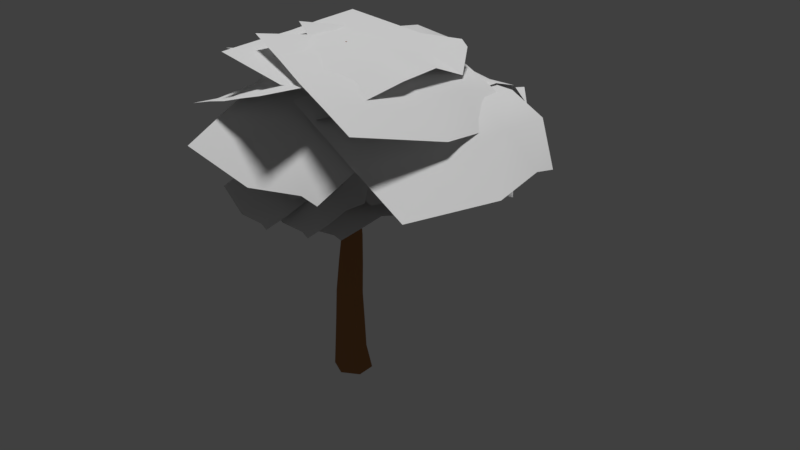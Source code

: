 # Source: tree4.blend  (saved by Blender 2.78.0; exported with 4.5.12 LTS)
import bpy
from mathutils import Matrix  # noqa: F401  (used for matrix-valued properties, if any)

bpy.ops.wm.read_factory_settings(use_empty=True)
scene = bpy.context.scene
scene.name = 'Scene'

# ---- collections
col_collection_1 = bpy.data.collections.new('Collection 1'); scene.collection.children.link(col_collection_1)

# ---- materials (node trees are filled in below, after node groups)
mat_material_001 = bpy.data.materials.new('Material.001')
mat_material_001.alpha_threshold = 0.0
mat_material_001.use_transparent_shadow = False
mat_material_001.roughness = 0.5
mat_material_001.specular_intensity = 0.0
mat_material_002 = bpy.data.materials.new('Material.002')
mat_material_002.alpha_threshold = 0.0
mat_material_002.use_transparent_shadow = False
mat_material_002.diffuse_color = (0.3505, 0.1599, 0.06333, 1.0)
mat_material_002.roughness = 0.5

# ---- material node trees

# ---- world
world_world = bpy.data.worlds.new('World'); scene.world = world_world
world_world.color = (0.05088, 0.05088, 0.05088)
world_world.use_sun_shadow = False
world_world.sun_shadow_jitter_overblur = 0.0
world_world.cycles.sampling_method = 'MANUAL'

# ---- lights
light_sun = bpy.data.lights.new('Sun', 'SUN')
light_sun.transmission_factor = 0.0
light_sun.angle = 0.1993
light_sun.energy = 2.0
light_sun.shadow_buffer_clip_start = 0.5
light_sun.shadow_soft_size = 0.1
light_sun.shadow_cascade_max_distance = 1000.0

# ---- meshes
me_plane_016 = bpy.data.meshes.new('Plane.016')
me_plane_016.from_pydata([(-1.0, -1.0, 0.0), (0.7615, -1.0, -0.1853), (-1.0, 1.0, 0.0), (0.8329, 0.7364, 0.0), (-1.0, 0.0, -0.01297), (1.0, 0.0, 0.0), (0.0, -1.156, -0.08019), (0.0, 1.0, -0.08359), (0.0, 0.0, 0.1496), (1.0, 0.4405, -0.1922), (-1.0, 0.4405, 0.0), (0.0, 0.4405, 0.08566), (-1.0, -0.5, -0.003289), (1.0, -0.5, 0.0), (0.0, -0.5, 0.08631), (0.5644, -0.9894, -0.1304), (0.5644, 1.0, -0.03641), (0.5644, 0.0, 0.06517), (0.5644, 0.4405, -0.0529), (0.5644, -0.5, 0.0376)], [], [(18, 9, 3, 16), (19, 13, 5, 17), (12, 14, 8, 4), (10, 11, 7, 2), (4, 8, 11, 10), (17, 5, 9, 18), (0, 6, 14, 12), (15, 1, 13, 19), (6, 15, 19, 14), (8, 17, 18, 11), (14, 19, 17, 8), (11, 18, 16, 7)])
me_plane_016.polygons.foreach_set('use_smooth', [True] * 12)
_uv = me_plane_016.uv_layers.new(name='UVMap')
_uv.uv.foreach_set('vector', [0.75, 0.75, 0.9999, 0.75, 0.9999, 0.9999, 0.75, 0.9999, 0.75, 0.25, 0.9999, 0.25, 0.9999, 0.5, 0.75, 0.5, 0.0001, 0.25, 0.5, 0.25, 0.5, 0.5, 0.0001, 0.5, 9.999e-05, 0.75, 0.5, 0.75, 0.5, 0.9999, 9.998e-05, 0.9999, 0.0001, 0.5, 0.5, 0.5, 0.5, 0.75, 9.999e-05, 0.75, 0.75, 0.5, 0.9999, 0.5, 0.9999, 0.75, 0.75, 0.75, 0.0001, 9.998e-05, 0.5, 9.998e-05, 0.5, 0.25, 0.0001, 0.25, 0.75, 9.998e-05, 0.9999, 9.998e-05, 0.9999, 0.25, 0.75, 0.25, 0.5, 9.998e-05, 0.75, 9.998e-05, 0.75, 0.25, 0.5, 0.25, 0.5, 0.5, 0.75, 0.5, 0.75, 0.75, 0.5, 0.75, 0.5, 0.25, 0.75, 0.25, 0.75, 0.5, 0.5, 0.5, 0.5, 0.75, 0.75, 0.75, 0.75, 0.9999, 0.5, 0.9999])
me_plane_016.materials.append(mat_material_001)
me_plane_016.use_remesh_preserve_volume = False
me_plane_016.use_remesh_preserve_attributes = False
me_plane_016.use_mirror_vertex_groups = False
me_plane_016.update()
me_plane_015 = bpy.data.meshes.new('Plane.015')
me_plane_015.from_pydata([(-1.0, -1.0, 0.0), (0.7615, -1.0, -0.1853), (-1.0, 1.0, 0.0), (0.8329, 0.7364, 0.0), (-1.0, 0.0, -0.01297), (1.0, 0.0, 0.0), (0.0, -1.156, -0.08019), (0.0, 1.0, -0.08359), (0.0, 0.0, 0.1496), (1.0, 0.4405, -0.1922), (-1.0, 0.4405, 0.0), (0.0, 0.4405, 0.08566), (-1.0, -0.5, -0.003289), (1.0, -0.5, 0.0), (0.0, -0.5, 0.08631), (0.5644, -0.9894, -0.1304), (0.5644, 1.0, -0.03641), (0.5644, 0.0, 0.06517), (0.5644, 0.4405, -0.0529), (0.5644, -0.5, 0.0376)], [], [(18, 9, 3, 16), (19, 13, 5, 17), (12, 14, 8, 4), (10, 11, 7, 2), (4, 8, 11, 10), (17, 5, 9, 18), (0, 6, 14, 12), (15, 1, 13, 19), (6, 15, 19, 14), (8, 17, 18, 11), (14, 19, 17, 8), (11, 18, 16, 7)])
me_plane_015.polygons.foreach_set('use_smooth', [True] * 12)
_uv = me_plane_015.uv_layers.new(name='UVMap')
_uv.uv.foreach_set('vector', [0.75, 0.75, 0.9999, 0.75, 0.9999, 0.9999, 0.75, 0.9999, 0.75, 0.25, 0.9999, 0.25, 0.9999, 0.5, 0.75, 0.5, 0.0001, 0.25, 0.5, 0.25, 0.5, 0.5, 0.0001, 0.5, 9.999e-05, 0.75, 0.5, 0.75, 0.5, 0.9999, 9.998e-05, 0.9999, 0.0001, 0.5, 0.5, 0.5, 0.5, 0.75, 9.999e-05, 0.75, 0.75, 0.5, 0.9999, 0.5, 0.9999, 0.75, 0.75, 0.75, 0.0001, 9.998e-05, 0.5, 9.998e-05, 0.5, 0.25, 0.0001, 0.25, 0.75, 9.998e-05, 0.9999, 9.998e-05, 0.9999, 0.25, 0.75, 0.25, 0.5, 9.998e-05, 0.75, 9.998e-05, 0.75, 0.25, 0.5, 0.25, 0.5, 0.5, 0.75, 0.5, 0.75, 0.75, 0.5, 0.75, 0.5, 0.25, 0.75, 0.25, 0.75, 0.5, 0.5, 0.5, 0.5, 0.75, 0.75, 0.75, 0.75, 0.9999, 0.5, 0.9999])
me_plane_015.materials.append(mat_material_001)
me_plane_015.use_remesh_preserve_volume = False
me_plane_015.use_remesh_preserve_attributes = False
me_plane_015.use_mirror_vertex_groups = False
me_plane_015.update()
me_plane_014 = bpy.data.meshes.new('Plane.014')
me_plane_014.from_pydata([(-1.0, -1.0, 0.0), (0.7615, -1.0, -0.1853), (-1.0, 1.0, 0.0), (0.8329, 0.7364, 0.0), (-1.0, 0.0, -0.01297), (1.0, 0.0, 0.0), (0.0, -1.156, -0.08019), (0.0, 1.0, -0.08359), (0.0, 0.0, 0.1496), (1.0, 0.4405, -0.1922), (-1.0, 0.4405, 0.0), (0.0, 0.4405, 0.08566), (-1.0, -0.5, -0.003289), (1.0, -0.5, 0.0), (0.0, -0.5, 0.08631), (0.5644, -0.9894, -0.1304), (0.5644, 1.0, -0.03641), (0.5644, 0.0, 0.06517), (0.5644, 0.4405, -0.0529), (0.5644, -0.5, 0.0376)], [], [(18, 9, 3, 16), (19, 13, 5, 17), (12, 14, 8, 4), (10, 11, 7, 2), (4, 8, 11, 10), (17, 5, 9, 18), (0, 6, 14, 12), (15, 1, 13, 19), (6, 15, 19, 14), (8, 17, 18, 11), (14, 19, 17, 8), (11, 18, 16, 7)])
me_plane_014.polygons.foreach_set('use_smooth', [True] * 12)
_uv = me_plane_014.uv_layers.new(name='UVMap')
_uv.uv.foreach_set('vector', [0.75, 0.75, 0.9999, 0.75, 0.9999, 0.9999, 0.75, 0.9999, 0.75, 0.25, 0.9999, 0.25, 0.9999, 0.5, 0.75, 0.5, 0.0001, 0.25, 0.5, 0.25, 0.5, 0.5, 0.0001, 0.5, 9.999e-05, 0.75, 0.5, 0.75, 0.5, 0.9999, 9.998e-05, 0.9999, 0.0001, 0.5, 0.5, 0.5, 0.5, 0.75, 9.999e-05, 0.75, 0.75, 0.5, 0.9999, 0.5, 0.9999, 0.75, 0.75, 0.75, 0.0001, 9.998e-05, 0.5, 9.998e-05, 0.5, 0.25, 0.0001, 0.25, 0.75, 9.998e-05, 0.9999, 9.998e-05, 0.9999, 0.25, 0.75, 0.25, 0.5, 9.998e-05, 0.75, 9.998e-05, 0.75, 0.25, 0.5, 0.25, 0.5, 0.5, 0.75, 0.5, 0.75, 0.75, 0.5, 0.75, 0.5, 0.25, 0.75, 0.25, 0.75, 0.5, 0.5, 0.5, 0.5, 0.75, 0.75, 0.75, 0.75, 0.9999, 0.5, 0.9999])
me_plane_014.materials.append(mat_material_001)
me_plane_014.use_remesh_preserve_volume = False
me_plane_014.use_remesh_preserve_attributes = False
me_plane_014.use_mirror_vertex_groups = False
me_plane_014.update()
me_plane_013 = bpy.data.meshes.new('Plane.013')
me_plane_013.from_pydata([(-1.0, -1.0, 0.0), (0.7615, -1.0, -0.1853), (-1.0, 1.0, 0.0), (0.8329, 0.7364, 0.0), (-1.0, 0.0, -0.01297), (1.0, 0.0, 0.0), (0.0, -1.156, -0.08019), (0.0, 1.0, -0.08359), (0.0, 0.0, 0.1496), (1.0, 0.4405, -0.1922), (-1.0, 0.4405, 0.0), (0.0, 0.4405, 0.08566), (-1.0, -0.5, -0.003289), (1.0, -0.5, 0.0), (0.0, -0.5, 0.08631), (0.5644, -0.9894, -0.1304), (0.5644, 1.0, -0.03641), (0.5644, 0.0, 0.06517), (0.5644, 0.4405, -0.0529), (0.5644, -0.5, 0.0376)], [], [(18, 9, 3, 16), (19, 13, 5, 17), (12, 14, 8, 4), (10, 11, 7, 2), (4, 8, 11, 10), (17, 5, 9, 18), (0, 6, 14, 12), (15, 1, 13, 19), (6, 15, 19, 14), (8, 17, 18, 11), (14, 19, 17, 8), (11, 18, 16, 7)])
me_plane_013.polygons.foreach_set('use_smooth', [True] * 12)
_uv = me_plane_013.uv_layers.new(name='UVMap')
_uv.uv.foreach_set('vector', [0.75, 0.75, 0.9999, 0.75, 0.9999, 0.9999, 0.75, 0.9999, 0.75, 0.25, 0.9999, 0.25, 0.9999, 0.5, 0.75, 0.5, 0.0001, 0.25, 0.5, 0.25, 0.5, 0.5, 0.0001, 0.5, 9.999e-05, 0.75, 0.5, 0.75, 0.5, 0.9999, 9.998e-05, 0.9999, 0.0001, 0.5, 0.5, 0.5, 0.5, 0.75, 9.999e-05, 0.75, 0.75, 0.5, 0.9999, 0.5, 0.9999, 0.75, 0.75, 0.75, 0.0001, 9.998e-05, 0.5, 9.998e-05, 0.5, 0.25, 0.0001, 0.25, 0.75, 9.998e-05, 0.9999, 9.998e-05, 0.9999, 0.25, 0.75, 0.25, 0.5, 9.998e-05, 0.75, 9.998e-05, 0.75, 0.25, 0.5, 0.25, 0.5, 0.5, 0.75, 0.5, 0.75, 0.75, 0.5, 0.75, 0.5, 0.25, 0.75, 0.25, 0.75, 0.5, 0.5, 0.5, 0.5, 0.75, 0.75, 0.75, 0.75, 0.9999, 0.5, 0.9999])
me_plane_013.materials.append(mat_material_001)
me_plane_013.use_remesh_preserve_volume = False
me_plane_013.use_remesh_preserve_attributes = False
me_plane_013.use_mirror_vertex_groups = False
me_plane_013.update()
me_plane_012 = bpy.data.meshes.new('Plane.012')
me_plane_012.from_pydata([(-1.0, -1.0, 0.0), (0.7615, -1.0, -0.1853), (-1.0, 1.0, 0.0), (0.8329, 0.7364, 0.0), (-1.0, 0.0, -0.01297), (1.0, 0.0, 0.0), (0.0, -1.156, -0.08019), (0.0, 1.0, -0.08359), (0.0, 0.0, 0.1496), (1.0, 0.4405, -0.1922), (-1.0, 0.4405, 0.0), (0.0, 0.4405, 0.08566), (-1.0, -0.5, -0.003289), (1.0, -0.5, 0.0), (0.0, -0.5, 0.08631), (0.5644, -0.9894, -0.1304), (0.5644, 1.0, -0.03641), (0.5644, 0.0, 0.06517), (0.5644, 0.4405, -0.0529), (0.5644, -0.5, 0.0376)], [], [(18, 9, 3, 16), (19, 13, 5, 17), (12, 14, 8, 4), (10, 11, 7, 2), (4, 8, 11, 10), (17, 5, 9, 18), (0, 6, 14, 12), (15, 1, 13, 19), (6, 15, 19, 14), (8, 17, 18, 11), (14, 19, 17, 8), (11, 18, 16, 7)])
me_plane_012.polygons.foreach_set('use_smooth', [True] * 12)
_uv = me_plane_012.uv_layers.new(name='UVMap')
_uv.uv.foreach_set('vector', [0.75, 0.75, 0.9999, 0.75, 0.9999, 0.9999, 0.75, 0.9999, 0.75, 0.25, 0.9999, 0.25, 0.9999, 0.5, 0.75, 0.5, 0.0001, 0.25, 0.5, 0.25, 0.5, 0.5, 0.0001, 0.5, 9.999e-05, 0.75, 0.5, 0.75, 0.5, 0.9999, 9.998e-05, 0.9999, 0.0001, 0.5, 0.5, 0.5, 0.5, 0.75, 9.999e-05, 0.75, 0.75, 0.5, 0.9999, 0.5, 0.9999, 0.75, 0.75, 0.75, 0.0001, 9.998e-05, 0.5, 9.998e-05, 0.5, 0.25, 0.0001, 0.25, 0.75, 9.998e-05, 0.9999, 9.998e-05, 0.9999, 0.25, 0.75, 0.25, 0.5, 9.998e-05, 0.75, 9.998e-05, 0.75, 0.25, 0.5, 0.25, 0.5, 0.5, 0.75, 0.5, 0.75, 0.75, 0.5, 0.75, 0.5, 0.25, 0.75, 0.25, 0.75, 0.5, 0.5, 0.5, 0.5, 0.75, 0.75, 0.75, 0.75, 0.9999, 0.5, 0.9999])
me_plane_012.materials.append(mat_material_001)
me_plane_012.use_remesh_preserve_volume = False
me_plane_012.use_remesh_preserve_attributes = False
me_plane_012.use_mirror_vertex_groups = False
me_plane_012.update()
me_plane_011 = bpy.data.meshes.new('Plane.011')
me_plane_011.from_pydata([(-1.0, -1.0, 0.0), (0.7615, -1.0, -0.1853), (-1.0, 1.0, 0.0), (0.8329, 0.7364, 0.0), (-1.0, 0.0, -0.01297), (1.0, 0.0, 0.0), (0.0, -1.156, -0.08019), (0.0, 1.0, -0.08359), (0.0, 0.0, 0.1496), (1.0, 0.4405, -0.1922), (-1.0, 0.4405, 0.0), (0.0, 0.4405, 0.08566), (-1.0, -0.5, -0.003289), (1.0, -0.5, 0.0), (0.0, -0.5, 0.08631), (0.5644, -0.9894, -0.1304), (0.5644, 1.0, -0.03641), (0.5644, 0.0, 0.06517), (0.5644, 0.4405, -0.0529), (0.5644, -0.5, 0.0376)], [], [(18, 9, 3, 16), (19, 13, 5, 17), (12, 14, 8, 4), (10, 11, 7, 2), (4, 8, 11, 10), (17, 5, 9, 18), (0, 6, 14, 12), (15, 1, 13, 19), (6, 15, 19, 14), (8, 17, 18, 11), (14, 19, 17, 8), (11, 18, 16, 7)])
me_plane_011.polygons.foreach_set('use_smooth', [True] * 12)
_uv = me_plane_011.uv_layers.new(name='UVMap')
_uv.uv.foreach_set('vector', [0.75, 0.75, 0.9999, 0.75, 0.9999, 0.9999, 0.75, 0.9999, 0.75, 0.25, 0.9999, 0.25, 0.9999, 0.5, 0.75, 0.5, 0.0001, 0.25, 0.5, 0.25, 0.5, 0.5, 0.0001, 0.5, 9.999e-05, 0.75, 0.5, 0.75, 0.5, 0.9999, 9.998e-05, 0.9999, 0.0001, 0.5, 0.5, 0.5, 0.5, 0.75, 9.999e-05, 0.75, 0.75, 0.5, 0.9999, 0.5, 0.9999, 0.75, 0.75, 0.75, 0.0001, 9.998e-05, 0.5, 9.998e-05, 0.5, 0.25, 0.0001, 0.25, 0.75, 9.998e-05, 0.9999, 9.998e-05, 0.9999, 0.25, 0.75, 0.25, 0.5, 9.998e-05, 0.75, 9.998e-05, 0.75, 0.25, 0.5, 0.25, 0.5, 0.5, 0.75, 0.5, 0.75, 0.75, 0.5, 0.75, 0.5, 0.25, 0.75, 0.25, 0.75, 0.5, 0.5, 0.5, 0.5, 0.75, 0.75, 0.75, 0.75, 0.9999, 0.5, 0.9999])
me_plane_011.materials.append(mat_material_001)
me_plane_011.use_remesh_preserve_volume = False
me_plane_011.use_remesh_preserve_attributes = False
me_plane_011.use_mirror_vertex_groups = False
me_plane_011.update()
me_plane_010 = bpy.data.meshes.new('Plane.010')
me_plane_010.from_pydata([(-1.0, -1.0, 0.0), (0.7615, -1.0, -0.1853), (-1.0, 1.0, 0.0), (0.8329, 0.7364, 0.0), (-1.0, 0.0, -0.01297), (1.0, 0.0, 0.0), (0.0, -1.156, -0.08019), (0.0, 1.0, -0.08359), (0.0, 0.0, 0.1496), (1.0, 0.4405, -0.1922), (-1.0, 0.4405, 0.0), (0.0, 0.4405, 0.08566), (-1.0, -0.5, -0.003289), (1.0, -0.5, 0.0), (0.0, -0.5, 0.08631), (0.5644, -0.9894, -0.1304), (0.5644, 1.0, -0.03641), (0.5644, 0.0, 0.06517), (0.5644, 0.4405, -0.0529), (0.5644, -0.5, 0.0376)], [], [(18, 9, 3, 16), (19, 13, 5, 17), (12, 14, 8, 4), (10, 11, 7, 2), (4, 8, 11, 10), (17, 5, 9, 18), (0, 6, 14, 12), (15, 1, 13, 19), (6, 15, 19, 14), (8, 17, 18, 11), (14, 19, 17, 8), (11, 18, 16, 7)])
me_plane_010.polygons.foreach_set('use_smooth', [True] * 12)
_uv = me_plane_010.uv_layers.new(name='UVMap')
_uv.uv.foreach_set('vector', [0.75, 0.75, 0.9999, 0.75, 0.9999, 0.9999, 0.75, 0.9999, 0.75, 0.25, 0.9999, 0.25, 0.9999, 0.5, 0.75, 0.5, 0.0001, 0.25, 0.5, 0.25, 0.5, 0.5, 0.0001, 0.5, 9.999e-05, 0.75, 0.5, 0.75, 0.5, 0.9999, 9.998e-05, 0.9999, 0.0001, 0.5, 0.5, 0.5, 0.5, 0.75, 9.999e-05, 0.75, 0.75, 0.5, 0.9999, 0.5, 0.9999, 0.75, 0.75, 0.75, 0.0001, 9.998e-05, 0.5, 9.998e-05, 0.5, 0.25, 0.0001, 0.25, 0.75, 9.998e-05, 0.9999, 9.998e-05, 0.9999, 0.25, 0.75, 0.25, 0.5, 9.998e-05, 0.75, 9.998e-05, 0.75, 0.25, 0.5, 0.25, 0.5, 0.5, 0.75, 0.5, 0.75, 0.75, 0.5, 0.75, 0.5, 0.25, 0.75, 0.25, 0.75, 0.5, 0.5, 0.5, 0.5, 0.75, 0.75, 0.75, 0.75, 0.9999, 0.5, 0.9999])
me_plane_010.materials.append(mat_material_001)
me_plane_010.use_remesh_preserve_volume = False
me_plane_010.use_remesh_preserve_attributes = False
me_plane_010.use_mirror_vertex_groups = False
me_plane_010.update()
me_plane_009 = bpy.data.meshes.new('Plane.009')
me_plane_009.from_pydata([(-1.0, -1.0, 0.0), (0.7615, -1.0, -0.1853), (-1.0, 1.0, 0.0), (0.8329, 0.7364, 0.0), (-1.0, 0.0, -0.01297), (1.0, 0.0, 0.0), (0.0, -1.156, -0.08019), (0.0, 1.0, -0.08359), (0.0, 0.0, 0.1496), (1.0, 0.4405, -0.1922), (-1.0, 0.4405, 0.0), (0.0, 0.4405, 0.08566), (-1.0, -0.5, -0.003289), (1.0, -0.5, 0.0), (0.0, -0.5, 0.08631), (0.5644, -0.9894, -0.1304), (0.5644, 1.0, -0.03641), (0.5644, 0.0, 0.06517), (0.5644, 0.4405, -0.0529), (0.5644, -0.5, 0.0376)], [], [(18, 9, 3, 16), (19, 13, 5, 17), (12, 14, 8, 4), (10, 11, 7, 2), (4, 8, 11, 10), (17, 5, 9, 18), (0, 6, 14, 12), (15, 1, 13, 19), (6, 15, 19, 14), (8, 17, 18, 11), (14, 19, 17, 8), (11, 18, 16, 7)])
me_plane_009.polygons.foreach_set('use_smooth', [True] * 12)
_uv = me_plane_009.uv_layers.new(name='UVMap')
_uv.uv.foreach_set('vector', [0.75, 0.75, 0.9999, 0.75, 0.9999, 0.9999, 0.75, 0.9999, 0.75, 0.25, 0.9999, 0.25, 0.9999, 0.5, 0.75, 0.5, 0.0001, 0.25, 0.5, 0.25, 0.5, 0.5, 0.0001, 0.5, 9.999e-05, 0.75, 0.5, 0.75, 0.5, 0.9999, 9.998e-05, 0.9999, 0.0001, 0.5, 0.5, 0.5, 0.5, 0.75, 9.999e-05, 0.75, 0.75, 0.5, 0.9999, 0.5, 0.9999, 0.75, 0.75, 0.75, 0.0001, 9.998e-05, 0.5, 9.998e-05, 0.5, 0.25, 0.0001, 0.25, 0.75, 9.998e-05, 0.9999, 9.998e-05, 0.9999, 0.25, 0.75, 0.25, 0.5, 9.998e-05, 0.75, 9.998e-05, 0.75, 0.25, 0.5, 0.25, 0.5, 0.5, 0.75, 0.5, 0.75, 0.75, 0.5, 0.75, 0.5, 0.25, 0.75, 0.25, 0.75, 0.5, 0.5, 0.5, 0.5, 0.75, 0.75, 0.75, 0.75, 0.9999, 0.5, 0.9999])
me_plane_009.materials.append(mat_material_001)
me_plane_009.use_remesh_preserve_volume = False
me_plane_009.use_remesh_preserve_attributes = False
me_plane_009.use_mirror_vertex_groups = False
me_plane_009.update()
me_plane_008 = bpy.data.meshes.new('Plane.008')
me_plane_008.from_pydata([(-1.0, -1.0, 0.0), (0.7615, -1.0, -0.1853), (-1.0, 1.0, 0.0), (0.8329, 0.7364, 0.0), (-1.0, 0.0, -0.01297), (1.0, 0.0, 0.0), (0.0, -1.156, -0.08019), (0.0, 1.0, -0.08359), (0.0, 0.0, 0.1496), (1.0, 0.4405, -0.1922), (-1.0, 0.4405, 0.0), (0.0, 0.4405, 0.08566), (-1.0, -0.5, -0.003289), (1.0, -0.5, 0.0), (0.0, -0.5, 0.08631), (0.5644, -0.9894, -0.1304), (0.5644, 1.0, -0.03641), (0.5644, 0.0, 0.06517), (0.5644, 0.4405, -0.0529), (0.5644, -0.5, 0.0376)], [], [(18, 9, 3, 16), (19, 13, 5, 17), (12, 14, 8, 4), (10, 11, 7, 2), (4, 8, 11, 10), (17, 5, 9, 18), (0, 6, 14, 12), (15, 1, 13, 19), (6, 15, 19, 14), (8, 17, 18, 11), (14, 19, 17, 8), (11, 18, 16, 7)])
me_plane_008.polygons.foreach_set('use_smooth', [True] * 12)
_uv = me_plane_008.uv_layers.new(name='UVMap')
_uv.uv.foreach_set('vector', [0.75, 0.75, 0.9999, 0.75, 0.9999, 0.9999, 0.75, 0.9999, 0.75, 0.25, 0.9999, 0.25, 0.9999, 0.5, 0.75, 0.5, 0.0001, 0.25, 0.5, 0.25, 0.5, 0.5, 0.0001, 0.5, 9.999e-05, 0.75, 0.5, 0.75, 0.5, 0.9999, 9.998e-05, 0.9999, 0.0001, 0.5, 0.5, 0.5, 0.5, 0.75, 9.999e-05, 0.75, 0.75, 0.5, 0.9999, 0.5, 0.9999, 0.75, 0.75, 0.75, 0.0001, 9.998e-05, 0.5, 9.998e-05, 0.5, 0.25, 0.0001, 0.25, 0.75, 9.998e-05, 0.9999, 9.998e-05, 0.9999, 0.25, 0.75, 0.25, 0.5, 9.998e-05, 0.75, 9.998e-05, 0.75, 0.25, 0.5, 0.25, 0.5, 0.5, 0.75, 0.5, 0.75, 0.75, 0.5, 0.75, 0.5, 0.25, 0.75, 0.25, 0.75, 0.5, 0.5, 0.5, 0.5, 0.75, 0.75, 0.75, 0.75, 0.9999, 0.5, 0.9999])
me_plane_008.materials.append(mat_material_001)
me_plane_008.use_remesh_preserve_volume = False
me_plane_008.use_remesh_preserve_attributes = False
me_plane_008.use_mirror_vertex_groups = False
me_plane_008.update()
me_plane_007 = bpy.data.meshes.new('Plane.007')
me_plane_007.from_pydata([(-1.0, -1.0, 0.0), (0.7615, -1.0, -0.1853), (-1.0, 1.0, 0.0), (0.8329, 0.7364, 0.0), (-1.0, 0.0, -0.01297), (1.0, 0.0, 0.0), (0.0, -1.156, -0.08019), (0.0, 1.0, -0.08359), (0.0, 0.0, 0.1496), (1.0, 0.4405, -0.1922), (-1.0, 0.4405, 0.0), (0.0, 0.4405, 0.08566), (-1.0, -0.5, -0.003289), (1.0, -0.5, 0.0), (0.0, -0.5, 0.08631), (0.5644, -0.9894, -0.1304), (0.5644, 1.0, -0.03641), (0.5644, 0.0, 0.06517), (0.5644, 0.4405, -0.0529), (0.5644, -0.5, 0.0376)], [], [(18, 9, 3, 16), (19, 13, 5, 17), (12, 14, 8, 4), (10, 11, 7, 2), (4, 8, 11, 10), (17, 5, 9, 18), (0, 6, 14, 12), (15, 1, 13, 19), (6, 15, 19, 14), (8, 17, 18, 11), (14, 19, 17, 8), (11, 18, 16, 7)])
me_plane_007.polygons.foreach_set('use_smooth', [True] * 12)
_uv = me_plane_007.uv_layers.new(name='UVMap')
_uv.uv.foreach_set('vector', [0.75, 0.75, 0.9999, 0.75, 0.9999, 0.9999, 0.75, 0.9999, 0.75, 0.25, 0.9999, 0.25, 0.9999, 0.5, 0.75, 0.5, 0.0001, 0.25, 0.5, 0.25, 0.5, 0.5, 0.0001, 0.5, 9.999e-05, 0.75, 0.5, 0.75, 0.5, 0.9999, 9.998e-05, 0.9999, 0.0001, 0.5, 0.5, 0.5, 0.5, 0.75, 9.999e-05, 0.75, 0.75, 0.5, 0.9999, 0.5, 0.9999, 0.75, 0.75, 0.75, 0.0001, 9.998e-05, 0.5, 9.998e-05, 0.5, 0.25, 0.0001, 0.25, 0.75, 9.998e-05, 0.9999, 9.998e-05, 0.9999, 0.25, 0.75, 0.25, 0.5, 9.998e-05, 0.75, 9.998e-05, 0.75, 0.25, 0.5, 0.25, 0.5, 0.5, 0.75, 0.5, 0.75, 0.75, 0.5, 0.75, 0.5, 0.25, 0.75, 0.25, 0.75, 0.5, 0.5, 0.5, 0.5, 0.75, 0.75, 0.75, 0.75, 0.9999, 0.5, 0.9999])
me_plane_007.materials.append(mat_material_001)
me_plane_007.use_remesh_preserve_volume = False
me_plane_007.use_remesh_preserve_attributes = False
me_plane_007.use_mirror_vertex_groups = False
me_plane_007.update()
me_plane_006 = bpy.data.meshes.new('Plane.006')
me_plane_006.from_pydata([(-1.0, -1.0, 0.0), (0.7615, -1.0, -0.1853), (-1.0, 1.0, 0.0), (0.8329, 0.7364, 0.0), (-1.0, 0.0, -0.01297), (1.0, 0.0, 0.0), (0.0, -1.156, -0.08019), (0.0, 1.0, -0.08359), (0.0, 0.0, 0.1496), (1.0, 0.4405, -0.1922), (-1.0, 0.4405, 0.0), (0.0, 0.4405, 0.08566), (-1.0, -0.5, -0.003289), (1.0, -0.5, 0.0), (0.0, -0.5, 0.08631), (0.5644, -0.9894, -0.1304), (0.5644, 1.0, -0.03641), (0.5644, 0.0, 0.06517), (0.5644, 0.4405, -0.0529), (0.5644, -0.5, 0.0376)], [], [(18, 9, 3, 16), (19, 13, 5, 17), (12, 14, 8, 4), (10, 11, 7, 2), (4, 8, 11, 10), (17, 5, 9, 18), (0, 6, 14, 12), (15, 1, 13, 19), (6, 15, 19, 14), (8, 17, 18, 11), (14, 19, 17, 8), (11, 18, 16, 7)])
me_plane_006.polygons.foreach_set('use_smooth', [True] * 12)
_uv = me_plane_006.uv_layers.new(name='UVMap')
_uv.uv.foreach_set('vector', [0.75, 0.75, 0.9999, 0.75, 0.9999, 0.9999, 0.75, 0.9999, 0.75, 0.25, 0.9999, 0.25, 0.9999, 0.5, 0.75, 0.5, 0.0001, 0.25, 0.5, 0.25, 0.5, 0.5, 0.0001, 0.5, 9.999e-05, 0.75, 0.5, 0.75, 0.5, 0.9999, 9.998e-05, 0.9999, 0.0001, 0.5, 0.5, 0.5, 0.5, 0.75, 9.999e-05, 0.75, 0.75, 0.5, 0.9999, 0.5, 0.9999, 0.75, 0.75, 0.75, 0.0001, 9.998e-05, 0.5, 9.998e-05, 0.5, 0.25, 0.0001, 0.25, 0.75, 9.998e-05, 0.9999, 9.998e-05, 0.9999, 0.25, 0.75, 0.25, 0.5, 9.998e-05, 0.75, 9.998e-05, 0.75, 0.25, 0.5, 0.25, 0.5, 0.5, 0.75, 0.5, 0.75, 0.75, 0.5, 0.75, 0.5, 0.25, 0.75, 0.25, 0.75, 0.5, 0.5, 0.5, 0.5, 0.75, 0.75, 0.75, 0.75, 0.9999, 0.5, 0.9999])
me_plane_006.materials.append(mat_material_001)
me_plane_006.use_remesh_preserve_volume = False
me_plane_006.use_remesh_preserve_attributes = False
me_plane_006.use_mirror_vertex_groups = False
me_plane_006.update()
me_plane_005 = bpy.data.meshes.new('Plane.005')
me_plane_005.from_pydata([(-1.0, -1.0, 0.0), (0.7615, -1.0, -0.1853), (-1.0, 1.0, 0.0), (0.8329, 0.7364, 0.0), (-1.0, 0.0, -0.01297), (1.0, 0.0, 0.0), (0.0, -1.156, -0.08019), (0.0, 1.0, -0.08359), (0.0, 0.0, 0.1496), (1.0, 0.4405, -0.1922), (-1.0, 0.4405, 0.0), (0.0, 0.4405, 0.08566), (-1.0, -0.5, -0.003289), (1.0, -0.5, 0.0), (0.0, -0.5, 0.08631), (0.5644, -0.9894, -0.1304), (0.5644, 1.0, -0.03641), (0.5644, 0.0, 0.06517), (0.5644, 0.4405, -0.0529), (0.5644, -0.5, 0.0376)], [], [(18, 9, 3, 16), (19, 13, 5, 17), (12, 14, 8, 4), (10, 11, 7, 2), (4, 8, 11, 10), (17, 5, 9, 18), (0, 6, 14, 12), (15, 1, 13, 19), (6, 15, 19, 14), (8, 17, 18, 11), (14, 19, 17, 8), (11, 18, 16, 7)])
me_plane_005.polygons.foreach_set('use_smooth', [True] * 12)
_uv = me_plane_005.uv_layers.new(name='UVMap')
_uv.uv.foreach_set('vector', [0.75, 0.75, 0.9999, 0.75, 0.9999, 0.9999, 0.75, 0.9999, 0.75, 0.25, 0.9999, 0.25, 0.9999, 0.5, 0.75, 0.5, 0.0001, 0.25, 0.5, 0.25, 0.5, 0.5, 0.0001, 0.5, 9.999e-05, 0.75, 0.5, 0.75, 0.5, 0.9999, 9.998e-05, 0.9999, 0.0001, 0.5, 0.5, 0.5, 0.5, 0.75, 9.999e-05, 0.75, 0.75, 0.5, 0.9999, 0.5, 0.9999, 0.75, 0.75, 0.75, 0.0001, 9.998e-05, 0.5, 9.998e-05, 0.5, 0.25, 0.0001, 0.25, 0.75, 9.998e-05, 0.9999, 9.998e-05, 0.9999, 0.25, 0.75, 0.25, 0.5, 9.998e-05, 0.75, 9.998e-05, 0.75, 0.25, 0.5, 0.25, 0.5, 0.5, 0.75, 0.5, 0.75, 0.75, 0.5, 0.75, 0.5, 0.25, 0.75, 0.25, 0.75, 0.5, 0.5, 0.5, 0.5, 0.75, 0.75, 0.75, 0.75, 0.9999, 0.5, 0.9999])
me_plane_005.materials.append(mat_material_001)
me_plane_005.use_remesh_preserve_volume = False
me_plane_005.use_remesh_preserve_attributes = False
me_plane_005.use_mirror_vertex_groups = False
me_plane_005.update()
me_plane_004 = bpy.data.meshes.new('Plane.004')
me_plane_004.from_pydata([(-1.0, -1.0, 0.0), (0.7615, -1.0, -0.1853), (-1.0, 1.0, 0.0), (0.8329, 0.7364, 0.0), (-1.0, 0.0, -0.01297), (1.0, 0.0, 0.0), (0.0, -1.156, -0.08019), (0.0, 1.0, -0.08359), (0.0, 0.0, 0.1496), (1.0, 0.4405, -0.1922), (-1.0, 0.4405, 0.0), (0.0, 0.4405, 0.08566), (-1.0, -0.5, -0.003289), (1.0, -0.5, 0.0), (0.0, -0.5, 0.08631), (0.5644, -0.9894, -0.1304), (0.5644, 1.0, -0.03641), (0.5644, 0.0, 0.06517), (0.5644, 0.4405, -0.0529), (0.5644, -0.5, 0.0376)], [], [(18, 9, 3, 16), (19, 13, 5, 17), (12, 14, 8, 4), (10, 11, 7, 2), (4, 8, 11, 10), (17, 5, 9, 18), (0, 6, 14, 12), (15, 1, 13, 19), (6, 15, 19, 14), (8, 17, 18, 11), (14, 19, 17, 8), (11, 18, 16, 7)])
me_plane_004.polygons.foreach_set('use_smooth', [True] * 12)
_uv = me_plane_004.uv_layers.new(name='UVMap')
_uv.uv.foreach_set('vector', [0.75, 0.75, 0.9999, 0.75, 0.9999, 0.9999, 0.75, 0.9999, 0.75, 0.25, 0.9999, 0.25, 0.9999, 0.5, 0.75, 0.5, 0.0001, 0.25, 0.5, 0.25, 0.5, 0.5, 0.0001, 0.5, 9.999e-05, 0.75, 0.5, 0.75, 0.5, 0.9999, 9.998e-05, 0.9999, 0.0001, 0.5, 0.5, 0.5, 0.5, 0.75, 9.999e-05, 0.75, 0.75, 0.5, 0.9999, 0.5, 0.9999, 0.75, 0.75, 0.75, 0.0001, 9.998e-05, 0.5, 9.998e-05, 0.5, 0.25, 0.0001, 0.25, 0.75, 9.998e-05, 0.9999, 9.998e-05, 0.9999, 0.25, 0.75, 0.25, 0.5, 9.998e-05, 0.75, 9.998e-05, 0.75, 0.25, 0.5, 0.25, 0.5, 0.5, 0.75, 0.5, 0.75, 0.75, 0.5, 0.75, 0.5, 0.25, 0.75, 0.25, 0.75, 0.5, 0.5, 0.5, 0.5, 0.75, 0.75, 0.75, 0.75, 0.9999, 0.5, 0.9999])
me_plane_004.materials.append(mat_material_001)
me_plane_004.use_remesh_preserve_volume = False
me_plane_004.use_remesh_preserve_attributes = False
me_plane_004.use_mirror_vertex_groups = False
me_plane_004.update()
me_plane_003 = bpy.data.meshes.new('Plane.003')
me_plane_003.from_pydata([(-1.0, -1.0, 0.0), (0.7615, -1.0, -0.1853), (-1.0, 1.0, 0.0), (0.8329, 0.7364, 0.0), (-1.0, 0.0, -0.01297), (1.0, 0.0, 0.0), (0.0, -1.156, -0.08019), (0.0, 1.0, -0.08359), (0.0, 0.0, 0.1496), (1.0, 0.4405, -0.1922), (-1.0, 0.4405, 0.0), (0.0, 0.4405, 0.08566), (-1.0, -0.5, -0.003289), (1.0, -0.5, 0.0), (0.0, -0.5, 0.08631), (0.5644, -0.9894, -0.1304), (0.5644, 1.0, -0.03641), (0.5644, 0.0, 0.06517), (0.5644, 0.4405, -0.0529), (0.5644, -0.5, 0.0376)], [], [(18, 9, 3, 16), (19, 13, 5, 17), (12, 14, 8, 4), (10, 11, 7, 2), (4, 8, 11, 10), (17, 5, 9, 18), (0, 6, 14, 12), (15, 1, 13, 19), (6, 15, 19, 14), (8, 17, 18, 11), (14, 19, 17, 8), (11, 18, 16, 7)])
me_plane_003.polygons.foreach_set('use_smooth', [True] * 12)
_uv = me_plane_003.uv_layers.new(name='UVMap')
_uv.uv.foreach_set('vector', [0.75, 0.75, 0.9999, 0.75, 0.9999, 0.9999, 0.75, 0.9999, 0.75, 0.25, 0.9999, 0.25, 0.9999, 0.5, 0.75, 0.5, 0.0001, 0.25, 0.5, 0.25, 0.5, 0.5, 0.0001, 0.5, 9.999e-05, 0.75, 0.5, 0.75, 0.5, 0.9999, 9.998e-05, 0.9999, 0.0001, 0.5, 0.5, 0.5, 0.5, 0.75, 9.999e-05, 0.75, 0.75, 0.5, 0.9999, 0.5, 0.9999, 0.75, 0.75, 0.75, 0.0001, 9.998e-05, 0.5, 9.998e-05, 0.5, 0.25, 0.0001, 0.25, 0.75, 9.998e-05, 0.9999, 9.998e-05, 0.9999, 0.25, 0.75, 0.25, 0.5, 9.998e-05, 0.75, 9.998e-05, 0.75, 0.25, 0.5, 0.25, 0.5, 0.5, 0.75, 0.5, 0.75, 0.75, 0.5, 0.75, 0.5, 0.25, 0.75, 0.25, 0.75, 0.5, 0.5, 0.5, 0.5, 0.75, 0.75, 0.75, 0.75, 0.9999, 0.5, 0.9999])
me_plane_003.materials.append(mat_material_001)
me_plane_003.use_remesh_preserve_volume = False
me_plane_003.use_remesh_preserve_attributes = False
me_plane_003.use_mirror_vertex_groups = False
me_plane_003.update()
me_plane_002 = bpy.data.meshes.new('Plane.002')
me_plane_002.from_pydata([(-1.0, -1.0, 0.0), (0.7615, -1.0, -0.1853), (-1.0, 1.0, 0.0), (0.8329, 0.7364, 0.0), (-1.0, 0.0, -0.01297), (1.0, 0.0, 0.0), (0.0, -1.156, -0.08019), (0.0, 1.0, -0.08359), (0.0, 0.0, 0.1496), (1.0, 0.4405, -0.1922), (-1.0, 0.4405, 0.0), (0.0, 0.4405, 0.08566), (-1.0, -0.5, -0.003289), (1.0, -0.5, 0.0), (0.0, -0.5, 0.08631), (0.5644, -0.9894, -0.1304), (0.5644, 1.0, -0.03641), (0.5644, 0.0, 0.06517), (0.5644, 0.4405, -0.0529), (0.5644, -0.5, 0.0376)], [], [(18, 9, 3, 16), (19, 13, 5, 17), (12, 14, 8, 4), (10, 11, 7, 2), (4, 8, 11, 10), (17, 5, 9, 18), (0, 6, 14, 12), (15, 1, 13, 19), (6, 15, 19, 14), (8, 17, 18, 11), (14, 19, 17, 8), (11, 18, 16, 7)])
me_plane_002.polygons.foreach_set('use_smooth', [True] * 12)
_uv = me_plane_002.uv_layers.new(name='UVMap')
_uv.uv.foreach_set('vector', [0.75, 0.75, 0.9999, 0.75, 0.9999, 0.9999, 0.75, 0.9999, 0.75, 0.25, 0.9999, 0.25, 0.9999, 0.5, 0.75, 0.5, 0.0001, 0.25, 0.5, 0.25, 0.5, 0.5, 0.0001, 0.5, 9.999e-05, 0.75, 0.5, 0.75, 0.5, 0.9999, 9.998e-05, 0.9999, 0.0001, 0.5, 0.5, 0.5, 0.5, 0.75, 9.999e-05, 0.75, 0.75, 0.5, 0.9999, 0.5, 0.9999, 0.75, 0.75, 0.75, 0.0001, 9.998e-05, 0.5, 9.998e-05, 0.5, 0.25, 0.0001, 0.25, 0.75, 9.998e-05, 0.9999, 9.998e-05, 0.9999, 0.25, 0.75, 0.25, 0.5, 9.998e-05, 0.75, 9.998e-05, 0.75, 0.25, 0.5, 0.25, 0.5, 0.5, 0.75, 0.5, 0.75, 0.75, 0.5, 0.75, 0.5, 0.25, 0.75, 0.25, 0.75, 0.5, 0.5, 0.5, 0.5, 0.75, 0.75, 0.75, 0.75, 0.9999, 0.5, 0.9999])
me_plane_002.materials.append(mat_material_001)
me_plane_002.use_remesh_preserve_volume = False
me_plane_002.use_remesh_preserve_attributes = False
me_plane_002.use_mirror_vertex_groups = False
me_plane_002.update()
me_plane_001 = bpy.data.meshes.new('Plane.001')
me_plane_001.from_pydata([(-1.0, -1.0, 0.0), (0.7615, -1.0, -0.1853), (-1.0, 1.0, 0.0), (0.8329, 0.7364, 0.0), (-1.0, 0.0, -0.01297), (1.0, 0.0, 0.0), (0.0, -1.156, -0.08019), (0.0, 1.0, -0.08359), (0.0, 0.0, 0.1496), (1.0, 0.4405, -0.1922), (-1.0, 0.4405, 0.0), (0.0, 0.4405, 0.08566), (-1.0, -0.5, -0.003289), (1.0, -0.5, 0.0), (0.0, -0.5, 0.08631), (0.5644, -0.9894, -0.1304), (0.5644, 1.0, -0.03641), (0.5644, 0.0, 0.06517), (0.5644, 0.4405, -0.0529), (0.5644, -0.5, 0.0376)], [], [(18, 9, 3, 16), (19, 13, 5, 17), (12, 14, 8, 4), (10, 11, 7, 2), (4, 8, 11, 10), (17, 5, 9, 18), (0, 6, 14, 12), (15, 1, 13, 19), (6, 15, 19, 14), (8, 17, 18, 11), (14, 19, 17, 8), (11, 18, 16, 7)])
me_plane_001.polygons.foreach_set('use_smooth', [True] * 12)
_uv = me_plane_001.uv_layers.new(name='UVMap')
_uv.uv.foreach_set('vector', [0.75, 0.75, 0.9999, 0.75, 0.9999, 0.9999, 0.75, 0.9999, 0.75, 0.25, 0.9999, 0.25, 0.9999, 0.5, 0.75, 0.5, 0.0001, 0.25, 0.5, 0.25, 0.5, 0.5, 0.0001, 0.5, 9.999e-05, 0.75, 0.5, 0.75, 0.5, 0.9999, 9.998e-05, 0.9999, 0.0001, 0.5, 0.5, 0.5, 0.5, 0.75, 9.999e-05, 0.75, 0.75, 0.5, 0.9999, 0.5, 0.9999, 0.75, 0.75, 0.75, 0.0001, 9.998e-05, 0.5, 9.998e-05, 0.5, 0.25, 0.0001, 0.25, 0.75, 9.998e-05, 0.9999, 9.998e-05, 0.9999, 0.25, 0.75, 0.25, 0.5, 9.998e-05, 0.75, 9.998e-05, 0.75, 0.25, 0.5, 0.25, 0.5, 0.5, 0.75, 0.5, 0.75, 0.75, 0.5, 0.75, 0.5, 0.25, 0.75, 0.25, 0.75, 0.5, 0.5, 0.5, 0.5, 0.75, 0.75, 0.75, 0.75, 0.9999, 0.5, 0.9999])
me_plane_001.materials.append(mat_material_001)
me_plane_001.use_remesh_preserve_volume = False
me_plane_001.use_remesh_preserve_attributes = False
me_plane_001.use_mirror_vertex_groups = False
me_plane_001.update()
me_cylinder_001 = bpy.data.meshes.new('Cylinder.001')
me_cylinder_001.from_pydata([(-0.866, 1.28, 1.993), (4.281e-09, 2.194, 1.0), (-0.866, 0.2802, 1.993), (1.053, 1.586, 1.0), (-8.742e-08, -0.2198, 1.993), (1.053, 0.3709, 1.0), (0.866, 0.2802, 1.993), (-1.02e-07, -0.2368, 1.0), (-1.413e-15, 1.78, 1.993), (-1.053, 0.3709, 1.0), (0.866, 1.28, 1.993), (-1.053, 1.586, 1.0), (-2.449e-09, 1.704, 3.04), (-0.7949, 1.245, 3.04), (-0.7949, 0.3273, 3.04), (-8.269e-08, -0.1316, 3.04), (0.7949, 0.3273, 3.04), (0.7949, 1.245, 3.04), (1.844e-07, 1.599, 4.214), (-0.7163, 1.186, 4.214), (-0.7163, 0.3585, 4.214), (1.12e-07, -0.05504, 4.214), (0.7163, 0.3585, 4.214), (0.7163, 1.186, 4.214), (1.838e-07, 1.703, 5.385), (-0.6483, 1.329, 5.385), (-0.6483, 0.5801, 5.385), (1.184e-07, 0.2058, 5.385), (0.6483, 0.5801, 5.385), (0.6483, 1.329, 5.385), (1.831e-07, 1.768, 6.452), (-0.5598, 1.445, 6.452), (-0.5598, 0.7988, 6.452), (1.266e-07, 0.4756, 6.452), (0.5598, 0.7988, 6.452), (0.5598, 1.445, 6.452), (-9.512e-09, 1.689, 7.566), (-0.4318, 1.44, 7.566), (-0.4318, 0.9409, 7.566), (-5.31e-08, 0.6916, 7.566), (0.4318, 0.9409, 7.566), (0.4318, 1.44, 7.566), (3.662e-07, 1.614, 8.465), (-0.3646, 1.403, 8.465), (-0.3646, 0.9824, 8.465), (3.294e-07, 0.7719, 8.465), (0.3646, 0.9824, 8.465), (0.3646, 1.403, 8.465), (7.454e-07, 1.373, 9.111), (-0.3419, 1.176, 9.111), (-0.3419, 0.7813, 9.111), (7.109e-07, 0.5839, 9.111), (0.3419, 0.7813, 9.111), (0.3419, 1.176, 9.111), (5.571e-07, 1.13, 9.963), (-0.2994, 0.957, 9.963), (-0.2994, 0.6113, 9.963), (5.269e-07, 0.4384, 9.963), (0.2994, 0.6113, 9.963), (0.2994, 0.957, 9.963), (5.569e-07, 1.076, 10.96), (-0.2344, 0.9411, 10.96), (-0.2344, 0.6705, 10.96), (5.333e-07, 0.5352, 10.96), (0.2344, 0.6705, 10.96), (0.2344, 0.9411, 10.96), (-7.723e-07, 1.075, 11.7), (-0.1817, 0.97, 11.7), (-0.1817, 0.7601, 11.7), (-7.907e-07, 0.6552, 11.7), (0.1817, 0.7601, 11.7), (0.1817, 0.97, 11.7), (-7.747e-07, 1.122, 12.43), (-0.1238, 1.05, 12.43), (-0.1238, 0.9072, 12.43), (-7.872e-07, 0.8357, 12.43), (0.1238, 0.9072, 12.43), (0.1238, 1.05, 12.43), (-1.836e-08, 1.074, 13.03), (-0.08288, 1.027, 13.03), (-0.08288, 0.9308, 13.03), (-2.672e-08, 0.883, 13.03), (0.08288, 0.9308, 13.03), (0.08288, 1.027, 13.03), (-2.042e-08, 1.025, 13.47), (-0.04008, 1.002, 13.47), (-0.04008, 0.9555, 13.47), (-2.447e-08, 0.9324, 13.47), (0.04008, 0.9555, 13.47), (0.04008, 1.002, 13.47), (0.01853, 1.122, 8.047), (-0.2163, 1.146, 7.914), (-0.2637, 0.9954, 7.694), (-0.0763, 0.8208, 7.607), (0.1585, 0.7969, 7.739), (0.206, 0.9475, 7.959), (-0.2732, 0.5966, 8.468), (-0.4553, 0.6152, 8.365), (-0.492, 0.4984, 8.194), (-0.3467, 0.3631, 8.127), (-0.1646, 0.3445, 8.229), (-0.1278, 0.4613, 8.4), (-0.5555, 0.09971, 8.926), (-0.6796, 0.1124, 8.856), (-0.7046, 0.03281, 8.74), (-0.6056, -0.05939, 8.694), (-0.4816, -0.07204, 8.764), (-0.4565, 0.007507, 8.88), (-0.8014, -0.3542, 9.232), (-0.8844, -0.3457, 9.185), (-0.9012, -0.3989, 9.108), (-0.8349, -0.4607, 9.077), (-0.7519, -0.4691, 9.124), (-0.7351, -0.4159, 9.201), (-0.986, -0.6983, 9.447), (-1.026, -0.6942, 9.424), (-1.034, -0.72, 9.387), (-1.002, -0.7498, 9.372), (-0.962, -0.7539, 9.394), (-0.9539, -0.7282, 9.432), (0.05071, 1.129, 6.268), (0.1861, 1.322, 6.136), (0.07773, 1.437, 5.916), (-0.166, 1.358, 5.829), (-0.3014, 1.165, 5.961), (-0.1931, 1.05, 6.181), (-0.2658, 1.639, 6.689), (-0.1608, 1.789, 6.587), (-0.2449, 1.878, 6.416), (-0.4339, 1.817, 6.348), (-0.5389, 1.668, 6.451), (-0.4548, 1.578, 6.621), (-0.562, 2.128, 7.148), (-0.4905, 2.23, 7.078), (-0.5478, 2.291, 6.962), (-0.6765, 2.249, 6.916), (-0.7481, 2.147, 6.986), (-0.6908, 2.087, 7.102), (-0.8385, 2.564, 7.454), (-0.7906, 2.632, 7.407), (-0.8289, 2.673, 7.329), (-0.9151, 2.645, 7.298), (-0.963, 2.577, 7.345), (-0.9247, 2.536, 7.423), (-1.049, 2.893, 7.669), (-1.026, 2.926, 7.646), (-1.044, 2.946, 7.608), (-1.086, 2.932, 7.593), (-1.109, 2.899, 7.616), (-1.091, 2.88, 7.654)], [], [(11, 9, 2, 0), (3, 1, 8, 10), (5, 3, 10, 6), (1, 11, 0, 8), (3, 5, 7, 9, 11, 1), (7, 5, 6, 4), (9, 7, 4, 2), (6, 10, 17, 16), (17, 12, 18, 23), (10, 8, 12, 17), (2, 4, 15, 14), (4, 6, 16, 15), (8, 0, 13, 12), (0, 2, 14, 13), (23, 18, 24, 29), (13, 14, 20, 19), (14, 15, 21, 20), (15, 16, 22, 21), (16, 17, 23, 22), (12, 13, 19, 18), (29, 24, 30, 35), (19, 20, 26, 25), (20, 21, 27, 26), (21, 22, 28, 27), (22, 23, 29, 28), (18, 19, 25, 24), (35, 30, 36, 41), (25, 26, 32, 31), (26, 27, 33, 32), (27, 28, 34, 33), (28, 29, 35, 34), (24, 25, 31, 30), (41, 36, 42, 47), (31, 32, 38, 37), (32, 33, 39, 38), (33, 34, 40, 39), (34, 35, 41, 40), (30, 31, 37, 36), (47, 42, 48, 53), (37, 38, 44, 43), (38, 39, 45, 44), (39, 40, 46, 45), (40, 41, 47, 46), (36, 37, 43, 42), (53, 48, 54, 59), (43, 44, 50, 49), (44, 45, 51, 50), (45, 46, 52, 51), (46, 47, 53, 52), (42, 43, 49, 48), (59, 54, 60, 65), (49, 50, 56, 55), (50, 51, 57, 56), (51, 52, 58, 57), (52, 53, 59, 58), (48, 49, 55, 54), (65, 60, 66, 71), (55, 56, 62, 61), (56, 57, 63, 62), (57, 58, 64, 63), (58, 59, 65, 64), (54, 55, 61, 60), (71, 66, 72, 77), (61, 62, 68, 67), (62, 63, 69, 68), (63, 64, 70, 69), (64, 65, 71, 70), (60, 61, 67, 66), (77, 72, 78, 83), (67, 68, 74, 73), (68, 69, 75, 74), (69, 70, 76, 75), (70, 71, 77, 76), (66, 67, 73, 72), (83, 78, 84, 89), (73, 74, 80, 79), (74, 75, 81, 80), (75, 76, 82, 81), (76, 77, 83, 82), (72, 73, 79, 78), (89, 84, 85, 86, 87, 88), (79, 80, 86, 85), (80, 81, 87, 86), (81, 82, 88, 87), (82, 83, 89, 88), (78, 79, 85, 84), (95, 90, 96, 101), (101, 96, 102, 107), (91, 92, 98, 97), (92, 93, 99, 98), (93, 94, 100, 99), (94, 95, 101, 100), (90, 91, 97, 96), (107, 102, 108, 113), (97, 98, 104, 103), (98, 99, 105, 104), (99, 100, 106, 105), (100, 101, 107, 106), (96, 97, 103, 102), (113, 108, 114, 119), (103, 104, 110, 109), (104, 105, 111, 110), (105, 106, 112, 111), (106, 107, 113, 112), (102, 103, 109, 108), (119, 114, 115, 116, 117, 118), (109, 110, 116, 115), (110, 111, 117, 116), (111, 112, 118, 117), (112, 113, 119, 118), (108, 109, 115, 114), (125, 120, 126, 131), (131, 126, 132, 137), (121, 122, 128, 127), (122, 123, 129, 128), (123, 124, 130, 129), (124, 125, 131, 130), (120, 121, 127, 126), (137, 132, 138, 143), (127, 128, 134, 133), (128, 129, 135, 134), (129, 130, 136, 135), (130, 131, 137, 136), (126, 127, 133, 132), (143, 138, 144, 149), (133, 134, 140, 139), (134, 135, 141, 140), (135, 136, 142, 141), (136, 137, 143, 142), (132, 133, 139, 138), (149, 144, 145, 146, 147, 148), (139, 140, 146, 145), (140, 141, 147, 146), (141, 142, 148, 147), (142, 143, 149, 148), (138, 139, 145, 144)])
me_cylinder_001.materials.append(mat_material_002)
me_cylinder_001.use_remesh_preserve_volume = False
me_cylinder_001.use_remesh_preserve_attributes = False
me_cylinder_001.use_mirror_vertex_groups = False
me_cylinder_001.update()
me_plane = bpy.data.meshes.new('Plane')
me_plane.from_pydata([(-1.0, -1.0, 0.0), (0.7615, -1.0, -0.1853), (-1.0, 1.0, 0.0), (0.8329, 0.7364, 0.0), (-1.0, 0.0, -0.01297), (1.0, 0.0, 0.0), (0.0, -1.156, -0.08019), (0.0, 1.0, -0.08359), (0.0, 0.0, 0.1496), (1.0, 0.4405, -0.1922), (-1.0, 0.4405, 0.0), (0.0, 0.4405, 0.08566), (-1.0, -0.5, -0.003289), (1.0, -0.5, 0.0), (0.0, -0.5, 0.08631), (0.5644, -0.9894, -0.1304), (0.5644, 1.0, -0.03641), (0.5644, 0.0, 0.06517), (0.5644, 0.4405, -0.0529), (0.5644, -0.5, 0.0376)], [], [(18, 9, 3, 16), (19, 13, 5, 17), (12, 14, 8, 4), (10, 11, 7, 2), (4, 8, 11, 10), (17, 5, 9, 18), (0, 6, 14, 12), (15, 1, 13, 19), (6, 15, 19, 14), (8, 17, 18, 11), (14, 19, 17, 8), (11, 18, 16, 7)])
me_plane.polygons.foreach_set('use_smooth', [True] * 12)
_uv = me_plane.uv_layers.new(name='UVMap')
_uv.uv.foreach_set('vector', [0.75, 0.75, 0.9999, 0.75, 0.9999, 0.9999, 0.75, 0.9999, 0.75, 0.25, 0.9999, 0.25, 0.9999, 0.5, 0.75, 0.5, 0.0001, 0.25, 0.5, 0.25, 0.5, 0.5, 0.0001, 0.5, 9.999e-05, 0.75, 0.5, 0.75, 0.5, 0.9999, 9.998e-05, 0.9999, 0.0001, 0.5, 0.5, 0.5, 0.5, 0.75, 9.999e-05, 0.75, 0.75, 0.5, 0.9999, 0.5, 0.9999, 0.75, 0.75, 0.75, 0.0001, 9.998e-05, 0.5, 9.998e-05, 0.5, 0.25, 0.0001, 0.25, 0.75, 9.998e-05, 0.9999, 9.998e-05, 0.9999, 0.25, 0.75, 0.25, 0.5, 9.998e-05, 0.75, 9.998e-05, 0.75, 0.25, 0.5, 0.25, 0.5, 0.5, 0.75, 0.5, 0.75, 0.75, 0.5, 0.75, 0.5, 0.25, 0.75, 0.25, 0.75, 0.5, 0.5, 0.5, 0.5, 0.75, 0.75, 0.75, 0.75, 0.9999, 0.5, 0.9999])
me_plane.materials.append(mat_material_001)
me_plane.use_remesh_preserve_volume = False
me_plane.use_remesh_preserve_attributes = False
me_plane.use_mirror_vertex_groups = False
me_plane.update()
me_cylinder = bpy.data.meshes.new('Cylinder')
me_cylinder.from_pydata([], [], [])
me_cylinder.use_remesh_preserve_volume = False
me_cylinder.use_remesh_preserve_attributes = False
me_cylinder.use_mirror_vertex_groups = False
me_cylinder.update()

# ---- objects
ob_plane_016 = bpy.data.objects.new('Plane.016', me_plane_016)
ob_plane_015 = bpy.data.objects.new('Plane.015', me_plane_015)
ob_plane_014 = bpy.data.objects.new('Plane.014', me_plane_014)
ob_plane_013 = bpy.data.objects.new('Plane.013', me_plane_013)
ob_plane_012 = bpy.data.objects.new('Plane.012', me_plane_012)
ob_plane_011 = bpy.data.objects.new('Plane.011', me_plane_011)
ob_plane_010 = bpy.data.objects.new('Plane.010', me_plane_010)
ob_plane_009 = bpy.data.objects.new('Plane.009', me_plane_009)
ob_plane_008 = bpy.data.objects.new('Plane.008', me_plane_008)
ob_plane_007 = bpy.data.objects.new('Plane.007', me_plane_007)
ob_plane_006 = bpy.data.objects.new('Plane.006', me_plane_006)
ob_plane_005 = bpy.data.objects.new('Plane.005', me_plane_005)
ob_plane_004 = bpy.data.objects.new('Plane.004', me_plane_004)
ob_plane_003 = bpy.data.objects.new('Plane.003', me_plane_003)
ob_plane_002 = bpy.data.objects.new('Plane.002', me_plane_002)
ob_plane_001 = bpy.data.objects.new('Plane.001', me_plane_001)
ob_cylinder_001 = bpy.data.objects.new('Cylinder.001', me_cylinder_001)
ob_sun = bpy.data.objects.new('Sun', light_sun)
ob_plane = bpy.data.objects.new('Plane', me_plane)
ob_cylinder = bpy.data.objects.new('Cylinder', me_cylinder)

# ---- transforms, parenting, visibility, modifiers, constraints
ob_plane_016.location = (-0.21, 2.205, 3.552)
ob_plane_016.rotation_euler = (0.4394, 0.1749, 1.292)
ob_plane_016.lineart.crease_threshold = 0.0
ob_plane_015.location = (-0.9688, 2.16, 3.688)
ob_plane_015.rotation_euler = (-0.3514, -0.08243, 1.253)
ob_plane_015.lineart.crease_threshold = 0.0
ob_plane_014.location = (-0.6204, 2.919, 3.769)
ob_plane_014.rotation_euler = (-0.3514, -0.08243, 0.2127)
ob_plane_014.lineart.crease_threshold = 0.0
ob_plane_013.location = (-0.6898, 1.185, 3.019)
ob_plane_013.rotation_euler = (0.478, 0.1631, -0.2373)
ob_plane_013.scale = (0.4691, 0.4691, 0.4691)
ob_plane_013.lineart.crease_threshold = 0.0
ob_plane_012.location = (-0.9474, 1.311, 3.185)
ob_plane_012.rotation_euler = (0.07336, 0.1631, -0.2373)
ob_plane_012.scale = (0.4691, 0.4691, 0.4691)
ob_plane_012.lineart.crease_threshold = 0.0
ob_plane_011.location = (-1.129, 1.028, 3.034)
ob_plane_011.rotation_euler = (0.478, 0.1631, -0.2373)
ob_plane_011.scale = (0.4691, 0.4691, 0.4691)
ob_plane_011.lineart.crease_threshold = 0.0
ob_plane_010.location = (-1.263, 1.29, 3.064)
ob_plane_010.rotation_euler = (0.269, 0.1468, -0.209)
ob_plane_010.scale = (0.4691, 0.4691, 0.4691)
ob_plane_010.lineart.crease_threshold = 0.0
ob_plane_009.location = (-1.014, 1.896, 2.535)
ob_plane_009.rotation_euler = (-0.1435, -0.003756, 0.03213)
ob_plane_009.scale = (0.517, 0.517, 0.517)
ob_plane_009.lineart.crease_threshold = 0.0
ob_plane_008.location = (-0.8007, 1.67, 2.635)
ob_plane_008.rotation_euler = (0.06999, -0.0, 0.0)
ob_plane_008.scale = (0.517, 0.517, 0.517)
ob_plane_008.lineart.crease_threshold = 0.0
ob_plane_007.location = (-0.7081, 2.065, 2.715)
ob_plane_007.rotation_euler = (-0.3347, -0.0, 0.0)
ob_plane_007.scale = (0.517, 0.517, 0.517)
ob_plane_007.lineart.crease_threshold = 0.0
ob_plane_006.location = (0.3816, 1.661, 3.873)
ob_plane_006.rotation_euler = (0.3051, -0.1536, 1.259)
ob_plane_006.lineart.crease_threshold = 0.0
ob_plane_005.location = (-0.7848, 1.286, 3.854)
ob_plane_005.rotation_euler = (0.3971, -0.0, 0.0)
ob_plane_005.lineart.crease_threshold = 0.0
ob_plane_004.location = (-0.3079, 2.322, 3.955)
ob_plane_004.rotation_euler = (0.4394, 0.1749, 1.292)
ob_plane_004.lineart.crease_threshold = 0.0
ob_plane_003.location = (-0.1874, 1.681, 4.246)
ob_plane_003.rotation_euler = (0.221, 0.109, 1.261)
ob_plane_003.lineart.crease_threshold = 0.0
ob_plane_002.location = (-1.227, 1.63, 4.019)
ob_plane_002.rotation_euler = (-0.3514, -0.08243, 1.253)
ob_plane_002.lineart.crease_threshold = 0.0
ob_plane_001.location = (-1.032, 2.157, 4.08)
ob_plane_001.rotation_euler = (-0.3514, -0.08243, 0.2127)
ob_plane_001.lineart.crease_threshold = 0.0
ob_cylinder_001.location = (-0.7103, 1.467, 0.2525)
ob_cylinder_001.scale = (0.1857, 0.1764, 0.3144)
ob_cylinder_001.lineart.crease_threshold = 0.0
ob_sun.location = (0.0, 0.0, 5.919)
ob_sun.lineart.crease_threshold = 0.0
ob_plane.location = (-0.7219, 1.858, 4.365)
ob_plane.lineart.crease_threshold = 0.0
ob_cylinder.location = (0.0, 0.0, 0.0)
ob_cylinder.lineart.crease_threshold = 0.0

# ---- collection membership
col_collection_1.objects.link(ob_plane_016)
col_collection_1.objects.link(ob_plane_015)
col_collection_1.objects.link(ob_plane_014)
col_collection_1.objects.link(ob_plane_013)
col_collection_1.objects.link(ob_plane_012)
col_collection_1.objects.link(ob_plane_011)
col_collection_1.objects.link(ob_plane_010)
col_collection_1.objects.link(ob_plane_009)
col_collection_1.objects.link(ob_plane_008)
col_collection_1.objects.link(ob_plane_007)
col_collection_1.objects.link(ob_plane_006)
col_collection_1.objects.link(ob_plane_005)
col_collection_1.objects.link(ob_plane_004)
col_collection_1.objects.link(ob_plane_003)
col_collection_1.objects.link(ob_plane_002)
col_collection_1.objects.link(ob_plane_001)
col_collection_1.objects.link(ob_cylinder_001)
col_collection_1.objects.link(ob_sun)
col_collection_1.objects.link(ob_plane)
col_collection_1.objects.link(ob_cylinder)

# ---- scene / render settings (as saved in the file)
scene.frame_start = 1; scene.frame_end = 250; scene.frame_set(0)
scene.render.engine = 'BLENDER_EEVEE_NEXT'
scene.render.resolution_percentage = 50
scene.render.dither_intensity = 0.0
scene.cycles.use_denoising = False
scene.cycles.samples = 128
scene.cycles.sampling_pattern = 'TABULATED_SOBOL'
scene.cycles.light_sampling_threshold = 0.0
scene.cycles.use_adaptive_sampling = False
scene.cycles.use_light_tree = False
scene.cycles.blur_glossy = 0.0
scene.cycles.sample_clamp_indirect = 0.0
scene.view_settings.view_transform = 'Standard'
bpy.context.view_layer.update()

# ---- added for rendering (the .blend has no active camera): camera
cam_auto = bpy.data.cameras.new('AutoCamera')
cam_auto.lens = 50.0
cam_auto.sensor_width = 36.0
cam_auto.clip_end = 1000.0
ob_auto_camera = bpy.data.objects.new('AutoCamera', cam_auto)
scene.collection.objects.link(ob_auto_camera)
ob_auto_camera.location = (6.65556, -6.3488, 7.95848)
ob_auto_camera.rotation_euler = (1.09748, -7.21219e-08, 0.694738)
scene.camera = ob_auto_camera
bpy.context.view_layer.update()
